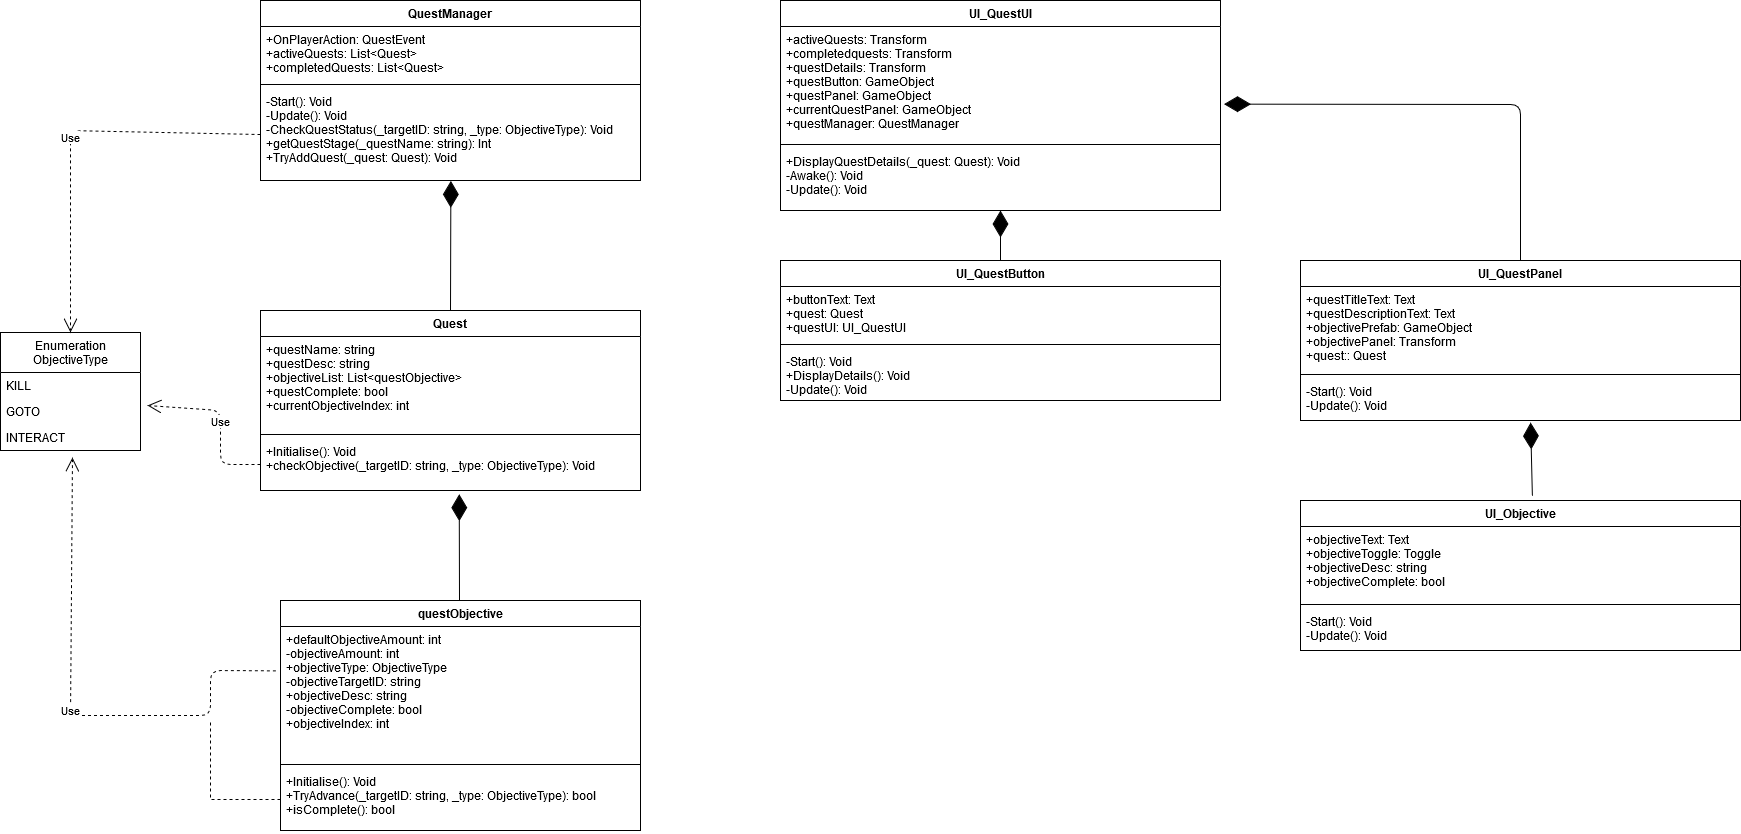

The diagram above was exported from draw.io. Its source (the exported page's mxGraphModel, read from the mxfile embedded in the PNG):
<mxGraphModel dx="848" dy="923" grid="1" gridSize="10" guides="1" tooltips="1" connect="1" arrows="1" fold="1" page="1" pageScale="1" pageWidth="5000" pageHeight="5000" math="0" shadow="0">
  <root>
    <mxCell id="0" />
    <mxCell id="1" parent="0" />
    <mxCell id="RrmqHMlrPLYIyDT7KYG9-5" value="Quest" style="swimlane;fontStyle=1;align=center;verticalAlign=top;childLayout=stackLayout;horizontal=1;startSize=26;horizontalStack=0;resizeParent=1;resizeParentMax=0;resizeLast=0;collapsible=1;marginBottom=0;fillColor=none;html=0;" vertex="1" parent="1">
      <mxGeometry x="280" y="410" width="380" height="180" as="geometry" />
    </mxCell>
    <mxCell id="RrmqHMlrPLYIyDT7KYG9-6" value="+questName: string&#10;+questDesc: string&#10;+objectiveList: List&lt;questObjective&gt;&#10;+questComplete: bool&#10;+currentObjectiveIndex: int&#10;" style="text;strokeColor=none;fillColor=none;align=left;verticalAlign=top;spacingLeft=4;spacingRight=4;overflow=hidden;rotatable=0;points=[[0,0.5],[1,0.5]];portConstraint=eastwest;" vertex="1" parent="RrmqHMlrPLYIyDT7KYG9-5">
      <mxGeometry y="26" width="380" height="94" as="geometry" />
    </mxCell>
    <mxCell id="RrmqHMlrPLYIyDT7KYG9-7" value="" style="line;strokeWidth=1;fillColor=none;align=left;verticalAlign=middle;spacingTop=-1;spacingLeft=3;spacingRight=3;rotatable=0;labelPosition=right;points=[];portConstraint=eastwest;" vertex="1" parent="RrmqHMlrPLYIyDT7KYG9-5">
      <mxGeometry y="120" width="380" height="8" as="geometry" />
    </mxCell>
    <mxCell id="RrmqHMlrPLYIyDT7KYG9-8" value="+Initialise(): Void&#10;+checkObjective(_targetID: string, _type: ObjectiveType): Void&#10;" style="text;strokeColor=none;fillColor=none;align=left;verticalAlign=top;spacingLeft=4;spacingRight=4;overflow=hidden;rotatable=0;points=[[0,0.5],[1,0.5]];portConstraint=eastwest;" vertex="1" parent="RrmqHMlrPLYIyDT7KYG9-5">
      <mxGeometry y="128" width="380" height="52" as="geometry" />
    </mxCell>
    <mxCell id="RrmqHMlrPLYIyDT7KYG9-1" value="QuestManager" style="swimlane;fontStyle=1;align=center;verticalAlign=top;childLayout=stackLayout;horizontal=1;startSize=26;horizontalStack=0;resizeParent=1;resizeParentMax=0;resizeLast=0;collapsible=1;marginBottom=0;" vertex="1" parent="1">
      <mxGeometry x="280" y="100" width="380" height="180" as="geometry" />
    </mxCell>
    <mxCell id="RrmqHMlrPLYIyDT7KYG9-2" value="+OnPlayerAction: QuestEvent&#10;+activeQuests: List&lt;Quest&gt;&#10;+completedQuests: List&lt;Quest&gt;&#10;&#10;&#10;" style="text;strokeColor=none;align=left;verticalAlign=top;spacingLeft=4;spacingRight=4;overflow=hidden;rotatable=0;points=[[0,0.5],[1,0.5]];portConstraint=eastwest;" vertex="1" parent="RrmqHMlrPLYIyDT7KYG9-1">
      <mxGeometry y="26" width="380" height="54" as="geometry" />
    </mxCell>
    <mxCell id="RrmqHMlrPLYIyDT7KYG9-3" value="" style="line;strokeWidth=1;fillColor=none;align=left;verticalAlign=middle;spacingTop=-1;spacingLeft=3;spacingRight=3;rotatable=0;labelPosition=right;points=[];portConstraint=eastwest;" vertex="1" parent="RrmqHMlrPLYIyDT7KYG9-1">
      <mxGeometry y="80" width="380" height="8" as="geometry" />
    </mxCell>
    <mxCell id="RrmqHMlrPLYIyDT7KYG9-4" value="-Start(): Void&#10;-Update(): Void&#10;-CheckQuestStatus(_targetID: string, _type: ObjectiveType): Void&#10;+getQuestStage(_questName: string): Int&#10;+TryAddQuest(_quest: Quest): Void&#10;&#10;&#10;" style="text;strokeColor=none;fillColor=none;align=left;verticalAlign=top;spacingLeft=4;spacingRight=4;overflow=hidden;rotatable=0;points=[[0,0.5],[1,0.5]];portConstraint=eastwest;" vertex="1" parent="RrmqHMlrPLYIyDT7KYG9-1">
      <mxGeometry y="88" width="380" height="92" as="geometry" />
    </mxCell>
    <mxCell id="RrmqHMlrPLYIyDT7KYG9-17" value="" style="endArrow=diamondThin;endFill=1;endSize=24;html=1;exitX=0.5;exitY=0;exitDx=0;exitDy=0;entryX=0.501;entryY=1.004;entryDx=0;entryDy=0;entryPerimeter=0;" edge="1" parent="1" source="RrmqHMlrPLYIyDT7KYG9-5" target="RrmqHMlrPLYIyDT7KYG9-4">
      <mxGeometry width="160" relative="1" as="geometry">
        <mxPoint x="470" y="310" as="sourcePoint" />
        <mxPoint x="630" y="310" as="targetPoint" />
      </mxGeometry>
    </mxCell>
    <mxCell id="RrmqHMlrPLYIyDT7KYG9-18" value="" style="endArrow=diamondThin;endFill=1;endSize=24;html=1;entryX=0.523;entryY=1.071;entryDx=0;entryDy=0;entryPerimeter=0;" edge="1" parent="1" target="RrmqHMlrPLYIyDT7KYG9-8">
      <mxGeometry width="160" relative="1" as="geometry">
        <mxPoint x="479" y="700" as="sourcePoint" />
        <mxPoint x="580" y="690" as="targetPoint" />
      </mxGeometry>
    </mxCell>
    <mxCell id="RrmqHMlrPLYIyDT7KYG9-13" value="questObjective" style="swimlane;fontStyle=1;align=center;verticalAlign=top;childLayout=stackLayout;horizontal=1;startSize=26;horizontalStack=0;resizeParent=1;resizeParentMax=0;resizeLast=0;collapsible=1;marginBottom=0;fillColor=none;html=0;" vertex="1" parent="1">
      <mxGeometry x="300" y="700" width="360" height="230" as="geometry" />
    </mxCell>
    <mxCell id="RrmqHMlrPLYIyDT7KYG9-14" value="+defaultObjectiveAmount: int&#10;-objectiveAmount: int&#10;+objectiveType: ObjectiveType&#10;-objectiveTargetID: string&#10;+objectiveDesc: string&#10;-objectiveComplete: bool&#10;+objectiveIndex: int&#10;" style="text;strokeColor=none;fillColor=none;align=left;verticalAlign=top;spacingLeft=4;spacingRight=4;overflow=hidden;rotatable=0;points=[[0,0.5],[1,0.5]];portConstraint=eastwest;" vertex="1" parent="RrmqHMlrPLYIyDT7KYG9-13">
      <mxGeometry y="26" width="360" height="134" as="geometry" />
    </mxCell>
    <mxCell id="RrmqHMlrPLYIyDT7KYG9-15" value="" style="line;strokeWidth=1;fillColor=none;align=left;verticalAlign=middle;spacingTop=-1;spacingLeft=3;spacingRight=3;rotatable=0;labelPosition=right;points=[];portConstraint=eastwest;" vertex="1" parent="RrmqHMlrPLYIyDT7KYG9-13">
      <mxGeometry y="160" width="360" height="8" as="geometry" />
    </mxCell>
    <mxCell id="RrmqHMlrPLYIyDT7KYG9-16" value="+Initialise(): Void&#10;+TryAdvance(_targetID: string, _type: ObjectiveType): bool&#10;+isComplete(): bool&#10;" style="text;strokeColor=none;fillColor=none;align=left;verticalAlign=top;spacingLeft=4;spacingRight=4;overflow=hidden;rotatable=0;points=[[0,0.5],[1,0.5]];portConstraint=eastwest;" vertex="1" parent="RrmqHMlrPLYIyDT7KYG9-13">
      <mxGeometry y="168" width="360" height="62" as="geometry" />
    </mxCell>
    <mxCell id="RrmqHMlrPLYIyDT7KYG9-9" value="Enumeration&#10;ObjectiveType" style="swimlane;fontStyle=0;childLayout=stackLayout;horizontal=1;startSize=40;fillColor=none;horizontalStack=0;resizeParent=1;resizeParentMax=0;resizeLast=0;collapsible=1;marginBottom=0;html=0;" vertex="1" parent="1">
      <mxGeometry x="20" y="432" width="140" height="118" as="geometry" />
    </mxCell>
    <mxCell id="RrmqHMlrPLYIyDT7KYG9-10" value="KILL" style="text;strokeColor=none;fillColor=none;align=left;verticalAlign=top;spacingLeft=4;spacingRight=4;overflow=hidden;rotatable=0;points=[[0,0.5],[1,0.5]];portConstraint=eastwest;" vertex="1" parent="RrmqHMlrPLYIyDT7KYG9-9">
      <mxGeometry y="40" width="140" height="26" as="geometry" />
    </mxCell>
    <mxCell id="RrmqHMlrPLYIyDT7KYG9-11" value="GOTO" style="text;strokeColor=none;fillColor=none;align=left;verticalAlign=top;spacingLeft=4;spacingRight=4;overflow=hidden;rotatable=0;points=[[0,0.5],[1,0.5]];portConstraint=eastwest;" vertex="1" parent="RrmqHMlrPLYIyDT7KYG9-9">
      <mxGeometry y="66" width="140" height="26" as="geometry" />
    </mxCell>
    <mxCell id="RrmqHMlrPLYIyDT7KYG9-12" value="INTERACT" style="text;strokeColor=none;fillColor=none;align=left;verticalAlign=top;spacingLeft=4;spacingRight=4;overflow=hidden;rotatable=0;points=[[0,0.5],[1,0.5]];portConstraint=eastwest;" vertex="1" parent="RrmqHMlrPLYIyDT7KYG9-9">
      <mxGeometry y="92" width="140" height="26" as="geometry" />
    </mxCell>
    <mxCell id="RrmqHMlrPLYIyDT7KYG9-19" value="Use" style="endArrow=open;endSize=12;dashed=1;html=1;entryX=0.514;entryY=1.269;entryDx=0;entryDy=0;entryPerimeter=0;exitX=-0.013;exitY=0.331;exitDx=0;exitDy=0;exitPerimeter=0;" edge="1" parent="1" source="RrmqHMlrPLYIyDT7KYG9-14" target="RrmqHMlrPLYIyDT7KYG9-12">
      <mxGeometry width="160" relative="1" as="geometry">
        <mxPoint x="100" y="860" as="sourcePoint" />
        <mxPoint x="260" y="800" as="targetPoint" />
        <Array as="points">
          <mxPoint x="230" y="770" />
          <mxPoint x="230" y="815" />
          <mxPoint x="90" y="815" />
        </Array>
      </mxGeometry>
    </mxCell>
    <mxCell id="RrmqHMlrPLYIyDT7KYG9-20" value="Use" style="endArrow=open;endSize=12;dashed=1;html=1;exitX=0;exitY=0.5;exitDx=0;exitDy=0;" edge="1" parent="1" source="RrmqHMlrPLYIyDT7KYG9-8">
      <mxGeometry width="160" relative="1" as="geometry">
        <mxPoint x="160" y="600" as="sourcePoint" />
        <mxPoint x="167" y="505" as="targetPoint" />
        <Array as="points">
          <mxPoint x="240" y="564" />
          <mxPoint x="240" y="510" />
        </Array>
      </mxGeometry>
    </mxCell>
    <mxCell id="RrmqHMlrPLYIyDT7KYG9-21" value="Use" style="endArrow=open;endSize=12;dashed=1;html=1;entryX=0.5;entryY=0;entryDx=0;entryDy=0;exitX=0;exitY=0.5;exitDx=0;exitDy=0;" edge="1" parent="1" source="RrmqHMlrPLYIyDT7KYG9-4" target="RrmqHMlrPLYIyDT7KYG9-9">
      <mxGeometry width="160" relative="1" as="geometry">
        <mxPoint x="90" y="290" as="sourcePoint" />
        <mxPoint x="280" y="290" as="targetPoint" />
        <Array as="points">
          <mxPoint x="90" y="230" />
        </Array>
      </mxGeometry>
    </mxCell>
    <mxCell id="RrmqHMlrPLYIyDT7KYG9-23" style="edgeStyle=orthogonalEdgeStyle;rounded=0;orthogonalLoop=1;jettySize=auto;html=1;exitX=0;exitY=0.5;exitDx=0;exitDy=0;dashed=1;endArrow=none;endFill=0;" edge="1" parent="1" source="RrmqHMlrPLYIyDT7KYG9-16">
      <mxGeometry relative="1" as="geometry">
        <mxPoint x="230" y="820" as="targetPoint" />
      </mxGeometry>
    </mxCell>
    <mxCell id="RrmqHMlrPLYIyDT7KYG9-24" value="UI_QuestUI" style="swimlane;fontStyle=1;align=center;verticalAlign=top;childLayout=stackLayout;horizontal=1;startSize=26;horizontalStack=0;resizeParent=1;resizeParentMax=0;resizeLast=0;collapsible=1;marginBottom=0;fillColor=none;html=0;" vertex="1" parent="1">
      <mxGeometry x="800" y="100" width="440" height="210" as="geometry" />
    </mxCell>
    <mxCell id="RrmqHMlrPLYIyDT7KYG9-25" value="+activeQuests: Transform&#10;+completedquests: Transform&#10;+questDetails: Transform&#10;+questButton: GameObject&#10;+questPanel: GameObject&#10;+currentQuestPanel: GameObject&#10;+questManager: QuestManager&#10;" style="text;strokeColor=none;fillColor=none;align=left;verticalAlign=top;spacingLeft=4;spacingRight=4;overflow=hidden;rotatable=0;points=[[0,0.5],[1,0.5]];portConstraint=eastwest;" vertex="1" parent="RrmqHMlrPLYIyDT7KYG9-24">
      <mxGeometry y="26" width="440" height="114" as="geometry" />
    </mxCell>
    <mxCell id="RrmqHMlrPLYIyDT7KYG9-26" value="" style="line;strokeWidth=1;fillColor=none;align=left;verticalAlign=middle;spacingTop=-1;spacingLeft=3;spacingRight=3;rotatable=0;labelPosition=right;points=[];portConstraint=eastwest;" vertex="1" parent="RrmqHMlrPLYIyDT7KYG9-24">
      <mxGeometry y="140" width="440" height="8" as="geometry" />
    </mxCell>
    <mxCell id="RrmqHMlrPLYIyDT7KYG9-27" value="+DisplayQuestDetails(_quest: Quest): Void&#10;-Awake(): Void&#10;-Update(): Void&#10;&#10;" style="text;strokeColor=none;fillColor=none;align=left;verticalAlign=top;spacingLeft=4;spacingRight=4;overflow=hidden;rotatable=0;points=[[0,0.5],[1,0.5]];portConstraint=eastwest;" vertex="1" parent="RrmqHMlrPLYIyDT7KYG9-24">
      <mxGeometry y="148" width="440" height="62" as="geometry" />
    </mxCell>
    <mxCell id="RrmqHMlrPLYIyDT7KYG9-40" value="" style="endArrow=diamondThin;endFill=1;endSize=24;html=1;exitX=0.5;exitY=0;exitDx=0;exitDy=0;" edge="1" parent="1" source="RrmqHMlrPLYIyDT7KYG9-32" target="RrmqHMlrPLYIyDT7KYG9-27">
      <mxGeometry width="160" relative="1" as="geometry">
        <mxPoint x="1000" y="350" as="sourcePoint" />
        <mxPoint x="1024" y="320" as="targetPoint" />
      </mxGeometry>
    </mxCell>
    <mxCell id="RrmqHMlrPLYIyDT7KYG9-32" value="UI_QuestButton" style="swimlane;fontStyle=1;align=center;verticalAlign=top;childLayout=stackLayout;horizontal=1;startSize=26;horizontalStack=0;resizeParent=1;resizeParentMax=0;resizeLast=0;collapsible=1;marginBottom=0;fillColor=none;html=0;" vertex="1" parent="1">
      <mxGeometry x="800" y="360" width="440" height="140" as="geometry" />
    </mxCell>
    <mxCell id="RrmqHMlrPLYIyDT7KYG9-33" value="+buttonText: Text&#10;+quest: Quest&#10;+questUI: UI_QuestUI&#10;" style="text;strokeColor=none;fillColor=none;align=left;verticalAlign=top;spacingLeft=4;spacingRight=4;overflow=hidden;rotatable=0;points=[[0,0.5],[1,0.5]];portConstraint=eastwest;" vertex="1" parent="RrmqHMlrPLYIyDT7KYG9-32">
      <mxGeometry y="26" width="440" height="54" as="geometry" />
    </mxCell>
    <mxCell id="RrmqHMlrPLYIyDT7KYG9-34" value="" style="line;strokeWidth=1;fillColor=none;align=left;verticalAlign=middle;spacingTop=-1;spacingLeft=3;spacingRight=3;rotatable=0;labelPosition=right;points=[];portConstraint=eastwest;" vertex="1" parent="RrmqHMlrPLYIyDT7KYG9-32">
      <mxGeometry y="80" width="440" height="8" as="geometry" />
    </mxCell>
    <mxCell id="RrmqHMlrPLYIyDT7KYG9-35" value="-Start(): Void&#10;+DisplayDetails(): Void&#10;-Update(): Void&#10;" style="text;strokeColor=none;fillColor=none;align=left;verticalAlign=top;spacingLeft=4;spacingRight=4;overflow=hidden;rotatable=0;points=[[0,0.5],[1,0.5]];portConstraint=eastwest;" vertex="1" parent="RrmqHMlrPLYIyDT7KYG9-32">
      <mxGeometry y="88" width="440" height="52" as="geometry" />
    </mxCell>
    <mxCell id="RrmqHMlrPLYIyDT7KYG9-28" value="UI_QuestPanel" style="swimlane;fontStyle=1;align=center;verticalAlign=top;childLayout=stackLayout;horizontal=1;startSize=26;horizontalStack=0;resizeParent=1;resizeParentMax=0;resizeLast=0;collapsible=1;marginBottom=0;fillColor=none;html=0;" vertex="1" parent="1">
      <mxGeometry x="1320" y="360" width="440" height="160" as="geometry" />
    </mxCell>
    <mxCell id="RrmqHMlrPLYIyDT7KYG9-29" value="+questTitleText: Text&#10;+questDescriptionText: Text&#10;+objectivePrefab: GameObject&#10;+objectivePanel: Transform&#10;+quest:: Quest&#10;" style="text;strokeColor=none;fillColor=none;align=left;verticalAlign=top;spacingLeft=4;spacingRight=4;overflow=hidden;rotatable=0;points=[[0,0.5],[1,0.5]];portConstraint=eastwest;" vertex="1" parent="RrmqHMlrPLYIyDT7KYG9-28">
      <mxGeometry y="26" width="440" height="84" as="geometry" />
    </mxCell>
    <mxCell id="RrmqHMlrPLYIyDT7KYG9-30" value="" style="line;strokeWidth=1;fillColor=none;align=left;verticalAlign=middle;spacingTop=-1;spacingLeft=3;spacingRight=3;rotatable=0;labelPosition=right;points=[];portConstraint=eastwest;" vertex="1" parent="RrmqHMlrPLYIyDT7KYG9-28">
      <mxGeometry y="110" width="440" height="8" as="geometry" />
    </mxCell>
    <mxCell id="RrmqHMlrPLYIyDT7KYG9-31" value="-Start(): Void&#10;-Update(): Void&#10;" style="text;strokeColor=none;fillColor=none;align=left;verticalAlign=top;spacingLeft=4;spacingRight=4;overflow=hidden;rotatable=0;points=[[0,0.5],[1,0.5]];portConstraint=eastwest;" vertex="1" parent="RrmqHMlrPLYIyDT7KYG9-28">
      <mxGeometry y="118" width="440" height="42" as="geometry" />
    </mxCell>
    <mxCell id="RrmqHMlrPLYIyDT7KYG9-41" value="" style="endArrow=diamondThin;endFill=1;endSize=24;html=1;entryX=1.008;entryY=0.681;entryDx=0;entryDy=0;entryPerimeter=0;exitX=0.5;exitY=0;exitDx=0;exitDy=0;" edge="1" parent="1" source="RrmqHMlrPLYIyDT7KYG9-28" target="RrmqHMlrPLYIyDT7KYG9-25">
      <mxGeometry width="160" relative="1" as="geometry">
        <mxPoint x="1450" y="210" as="sourcePoint" />
        <mxPoint x="1610" y="210" as="targetPoint" />
        <Array as="points">
          <mxPoint x="1540" y="204" />
        </Array>
      </mxGeometry>
    </mxCell>
    <mxCell id="RrmqHMlrPLYIyDT7KYG9-36" value="UI_Objective" style="swimlane;fontStyle=1;align=center;verticalAlign=top;childLayout=stackLayout;horizontal=1;startSize=26;horizontalStack=0;resizeParent=1;resizeParentMax=0;resizeLast=0;collapsible=1;marginBottom=0;fillColor=none;html=0;" vertex="1" parent="1">
      <mxGeometry x="1320" y="600" width="440" height="150" as="geometry" />
    </mxCell>
    <mxCell id="RrmqHMlrPLYIyDT7KYG9-37" value="+objectiveText: Text&#10;+objectiveToggle: Toggle&#10;+objectiveDesc: string&#10;+objectiveComplete: bool&#10;" style="text;strokeColor=none;fillColor=none;align=left;verticalAlign=top;spacingLeft=4;spacingRight=4;overflow=hidden;rotatable=0;points=[[0,0.5],[1,0.5]];portConstraint=eastwest;" vertex="1" parent="RrmqHMlrPLYIyDT7KYG9-36">
      <mxGeometry y="26" width="440" height="74" as="geometry" />
    </mxCell>
    <mxCell id="RrmqHMlrPLYIyDT7KYG9-38" value="" style="line;strokeWidth=1;fillColor=none;align=left;verticalAlign=middle;spacingTop=-1;spacingLeft=3;spacingRight=3;rotatable=0;labelPosition=right;points=[];portConstraint=eastwest;" vertex="1" parent="RrmqHMlrPLYIyDT7KYG9-36">
      <mxGeometry y="100" width="440" height="8" as="geometry" />
    </mxCell>
    <mxCell id="RrmqHMlrPLYIyDT7KYG9-39" value="-Start(): Void&#10;-Update(): Void&#10;" style="text;strokeColor=none;fillColor=none;align=left;verticalAlign=top;spacingLeft=4;spacingRight=4;overflow=hidden;rotatable=0;points=[[0,0.5],[1,0.5]];portConstraint=eastwest;" vertex="1" parent="RrmqHMlrPLYIyDT7KYG9-36">
      <mxGeometry y="108" width="440" height="42" as="geometry" />
    </mxCell>
    <mxCell id="RrmqHMlrPLYIyDT7KYG9-42" value="" style="endArrow=diamondThin;endFill=1;endSize=24;html=1;entryX=0.523;entryY=1.048;entryDx=0;entryDy=0;entryPerimeter=0;exitX=0.527;exitY=-0.031;exitDx=0;exitDy=0;exitPerimeter=0;" edge="1" parent="1" source="RrmqHMlrPLYIyDT7KYG9-36" target="RrmqHMlrPLYIyDT7KYG9-31">
      <mxGeometry width="160" relative="1" as="geometry">
        <mxPoint x="1470" y="570" as="sourcePoint" />
        <mxPoint x="1630" y="570" as="targetPoint" />
      </mxGeometry>
    </mxCell>
  </root>
</mxGraphModel>